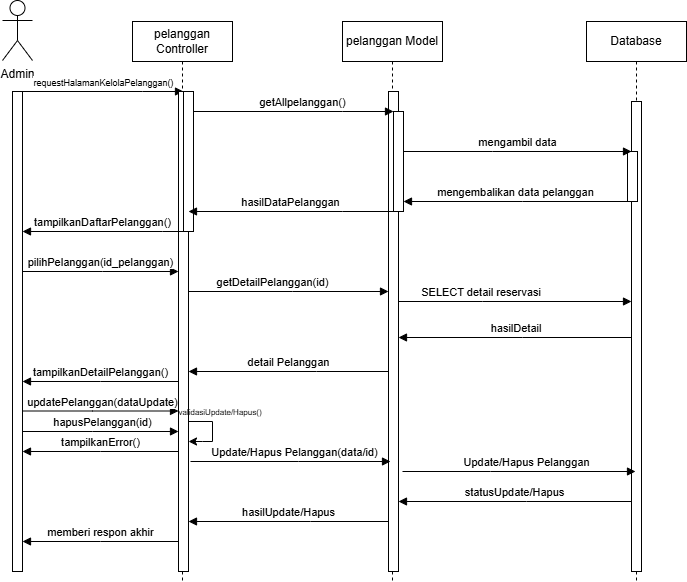

The diagram above was exported from draw.io. Its source (the exported page's mxGraphModel, read from the mxfile embedded in the PNG):
<mxGraphModel dx="1025" dy="451" grid="1" gridSize="10" guides="1" tooltips="1" connect="1" arrows="1" fold="1" page="1" pageScale="1" pageWidth="850" pageHeight="1100" math="0" shadow="0">
  <root>
    <mxCell id="0" />
    <mxCell id="1" parent="0" />
    <mxCell id="aM9ryv3xv72pqoxQDRHE-1" parent="1" style="shape=umlLifeline;perimeter=lifelinePerimeter;whiteSpace=wrap;html=1;container=0;dropTarget=0;collapsible=0;recursiveResize=0;outlineConnect=0;portConstraint=eastwest;newEdgeStyle={&quot;edgeStyle&quot;:&quot;elbowEdgeStyle&quot;,&quot;elbow&quot;:&quot;vertical&quot;,&quot;curved&quot;:0,&quot;rounded&quot;:0};" value="pelanggan Model" vertex="1">
      <mxGeometry height="560" width="100" x="410" y="40" as="geometry" />
    </mxCell>
    <mxCell id="aM9ryv3xv72pqoxQDRHE-2" parent="aM9ryv3xv72pqoxQDRHE-1" style="html=1;points=[];perimeter=orthogonalPerimeter;outlineConnect=0;targetShapes=umlLifeline;portConstraint=eastwest;newEdgeStyle={&quot;edgeStyle&quot;:&quot;elbowEdgeStyle&quot;,&quot;elbow&quot;:&quot;vertical&quot;,&quot;curved&quot;:0,&quot;rounded&quot;:0};" value="" vertex="1">
      <mxGeometry height="480" width="10" x="46" y="70" as="geometry" />
    </mxCell>
    <mxCell id="NEZw0eiykOOnan-eiZfQ-18" parent="aM9ryv3xv72pqoxQDRHE-1" style="html=1;points=[];perimeter=orthogonalPerimeter;outlineConnect=0;targetShapes=umlLifeline;portConstraint=eastwest;newEdgeStyle={&quot;edgeStyle&quot;:&quot;elbowEdgeStyle&quot;,&quot;elbow&quot;:&quot;vertical&quot;,&quot;curved&quot;:0,&quot;rounded&quot;:0};" value="" vertex="1">
      <mxGeometry height="100" width="10" x="51" y="90" as="geometry" />
    </mxCell>
    <mxCell id="aM9ryv3xv72pqoxQDRHE-5" parent="1" style="shape=umlLifeline;perimeter=lifelinePerimeter;whiteSpace=wrap;html=1;container=0;dropTarget=0;collapsible=0;recursiveResize=0;outlineConnect=0;portConstraint=eastwest;newEdgeStyle={&quot;edgeStyle&quot;:&quot;elbowEdgeStyle&quot;,&quot;elbow&quot;:&quot;vertical&quot;,&quot;curved&quot;:0,&quot;rounded&quot;:0};" value="Database" vertex="1">
      <mxGeometry height="560" width="100" x="654" y="40" as="geometry" />
    </mxCell>
    <mxCell id="aM9ryv3xv72pqoxQDRHE-6" parent="aM9ryv3xv72pqoxQDRHE-5" style="html=1;points=[];perimeter=orthogonalPerimeter;outlineConnect=0;targetShapes=umlLifeline;portConstraint=eastwest;newEdgeStyle={&quot;edgeStyle&quot;:&quot;elbowEdgeStyle&quot;,&quot;elbow&quot;:&quot;vertical&quot;,&quot;curved&quot;:0,&quot;rounded&quot;:0};" value="" vertex="1">
      <mxGeometry height="470" width="10" x="45" y="80" as="geometry" />
    </mxCell>
    <mxCell id="NEZw0eiykOOnan-eiZfQ-24" parent="aM9ryv3xv72pqoxQDRHE-5" style="html=1;points=[];perimeter=orthogonalPerimeter;outlineConnect=0;targetShapes=umlLifeline;portConstraint=eastwest;newEdgeStyle={&quot;edgeStyle&quot;:&quot;elbowEdgeStyle&quot;,&quot;elbow&quot;:&quot;vertical&quot;,&quot;curved&quot;:0,&quot;rounded&quot;:0};" value="" vertex="1">
      <mxGeometry height="50" width="10" x="41" y="130" as="geometry" />
    </mxCell>
    <mxCell id="aM9ryv3xv72pqoxQDRHE-7" edge="1" parent="1" source="NEZw0eiykOOnan-eiZfQ-18" style="html=1;verticalAlign=bottom;endArrow=block;edgeStyle=elbowEdgeStyle;elbow=horizontal;curved=0;rounded=0;" target="aM9ryv3xv72pqoxQDRHE-6" value="mengambil data">
      <mxGeometry relative="1" as="geometry">
        <Array as="points">
          <mxPoint x="560" y="170" />
          <mxPoint x="580" y="210" />
        </Array>
        <mxPoint x="470" y="233" as="sourcePoint" />
        <mxPoint x="699" y="233" as="targetPoint" />
      </mxGeometry>
    </mxCell>
    <mxCell id="aM9ryv3xv72pqoxQDRHE-9" edge="1" parent="1" source="NEZw0eiykOOnan-eiZfQ-24" style="html=1;verticalAlign=bottom;endArrow=block;edgeStyle=elbowEdgeStyle;elbow=vertical;curved=0;rounded=0;" target="NEZw0eiykOOnan-eiZfQ-18" value="mengembalikan data pelanggan">
      <mxGeometry relative="1" as="geometry">
        <Array as="points">
          <mxPoint x="590" y="220" />
          <mxPoint x="640" y="260" />
        </Array>
        <mxPoint x="699" y="250" as="sourcePoint" />
        <mxPoint x="466" y="250" as="targetPoint" />
      </mxGeometry>
    </mxCell>
    <mxCell id="NEZw0eiykOOnan-eiZfQ-3" parent="1" style="shape=umlActor;verticalLabelPosition=bottom;verticalAlign=top;html=1;outlineConnect=0;" value="Admin" vertex="1">
      <mxGeometry height="60" width="30" x="70" y="19" as="geometry" />
    </mxCell>
    <mxCell id="NEZw0eiykOOnan-eiZfQ-14" edge="1" parent="1" source="NEZw0eiykOOnan-eiZfQ-17" style="html=1;verticalAlign=bottom;endArrow=block;edgeStyle=elbowEdgeStyle;elbow=vertical;curved=0;rounded=0;" target="NEZw0eiykOOnan-eiZfQ-22" value="&lt;font style=&quot;font-size: 9px;&quot;&gt;    requestHalamanKelolaPelanggan()&lt;/font&gt;">
      <mxGeometry relative="1" x="0.0062" as="geometry">
        <mxPoint as="offset" />
        <Array as="points">
          <mxPoint x="210" y="110" />
        </Array>
        <mxPoint x="100" y="170" as="sourcePoint" />
        <mxPoint x="261" y="170" as="targetPoint" />
      </mxGeometry>
    </mxCell>
    <mxCell id="NEZw0eiykOOnan-eiZfQ-17" parent="1" style="html=1;points=[];perimeter=orthogonalPerimeter;outlineConnect=0;targetShapes=umlLifeline;portConstraint=eastwest;newEdgeStyle={&quot;edgeStyle&quot;:&quot;elbowEdgeStyle&quot;,&quot;elbow&quot;:&quot;vertical&quot;,&quot;curved&quot;:0,&quot;rounded&quot;:0};" value="" vertex="1">
      <mxGeometry height="480" width="10" x="80" y="110" as="geometry" />
    </mxCell>
    <mxCell id="NEZw0eiykOOnan-eiZfQ-20" parent="1" style="shape=umlLifeline;perimeter=lifelinePerimeter;whiteSpace=wrap;html=1;container=0;dropTarget=0;collapsible=0;recursiveResize=0;outlineConnect=0;portConstraint=eastwest;newEdgeStyle={&quot;edgeStyle&quot;:&quot;elbowEdgeStyle&quot;,&quot;elbow&quot;:&quot;vertical&quot;,&quot;curved&quot;:0,&quot;rounded&quot;:0};" value="pelanggan Controller" vertex="1">
      <mxGeometry height="560" width="100" x="200" y="40" as="geometry" />
    </mxCell>
    <mxCell id="NEZw0eiykOOnan-eiZfQ-21" parent="NEZw0eiykOOnan-eiZfQ-20" style="html=1;points=[];perimeter=orthogonalPerimeter;outlineConnect=0;targetShapes=umlLifeline;portConstraint=eastwest;newEdgeStyle={&quot;edgeStyle&quot;:&quot;elbowEdgeStyle&quot;,&quot;elbow&quot;:&quot;vertical&quot;,&quot;curved&quot;:0,&quot;rounded&quot;:0};" value="" vertex="1">
      <mxGeometry height="480" width="10" x="46" y="70" as="geometry" />
    </mxCell>
    <mxCell id="NEZw0eiykOOnan-eiZfQ-22" parent="NEZw0eiykOOnan-eiZfQ-20" style="html=1;points=[];perimeter=orthogonalPerimeter;outlineConnect=0;targetShapes=umlLifeline;portConstraint=eastwest;newEdgeStyle={&quot;edgeStyle&quot;:&quot;elbowEdgeStyle&quot;,&quot;elbow&quot;:&quot;vertical&quot;,&quot;curved&quot;:0,&quot;rounded&quot;:0};" value="" vertex="1">
      <mxGeometry height="140" width="10" x="51" y="70" as="geometry" />
    </mxCell>
    <mxCell id="NEZw0eiykOOnan-eiZfQ-56" edge="1" parent="NEZw0eiykOOnan-eiZfQ-20" source="NEZw0eiykOOnan-eiZfQ-21" style="endArrow=classic;html=1;rounded=0;" target="NEZw0eiykOOnan-eiZfQ-21" value="">
      <mxGeometry height="50" relative="1" width="50" as="geometry">
        <Array as="points">
          <mxPoint x="80" y="400" />
          <mxPoint x="80" y="420" />
          <mxPoint x="70" y="420" />
        </Array>
        <mxPoint x="140" y="460" as="sourcePoint" />
        <mxPoint x="180" y="440" as="targetPoint" />
      </mxGeometry>
    </mxCell>
    <mxCell id="NEZw0eiykOOnan-eiZfQ-23" edge="1" parent="1" source="NEZw0eiykOOnan-eiZfQ-22" style="html=1;verticalAlign=bottom;endArrow=block;edgeStyle=elbowEdgeStyle;elbow=vertical;curved=0;rounded=0;" target="NEZw0eiykOOnan-eiZfQ-18" value="  getAllpelanggan()">
      <mxGeometry relative="1" x="0.09" as="geometry">
        <mxPoint as="offset" />
        <Array as="points">
          <mxPoint x="410" y="130" />
        </Array>
        <mxPoint x="261" y="185" as="sourcePoint" />
        <mxPoint x="461" y="185" as="targetPoint" />
      </mxGeometry>
    </mxCell>
    <mxCell id="NEZw0eiykOOnan-eiZfQ-25" edge="1" parent="1" source="NEZw0eiykOOnan-eiZfQ-18" style="html=1;verticalAlign=bottom;endArrow=block;edgeStyle=elbowEdgeStyle;elbow=vertical;curved=0;rounded=0;" target="NEZw0eiykOOnan-eiZfQ-21" value="hasilDataPelanggan">
      <mxGeometry relative="1" as="geometry">
        <Array as="points">
          <mxPoint x="410" y="230" />
        </Array>
        <mxPoint x="449" y="290" as="sourcePoint" />
        <mxPoint x="220" y="290" as="targetPoint" />
      </mxGeometry>
    </mxCell>
    <mxCell id="NEZw0eiykOOnan-eiZfQ-26" edge="1" parent="1" source="NEZw0eiykOOnan-eiZfQ-22" style="html=1;verticalAlign=bottom;endArrow=block;edgeStyle=elbowEdgeStyle;elbow=vertical;curved=0;rounded=0;" target="NEZw0eiykOOnan-eiZfQ-17" value="&lt;font style=&quot;font-size: 11px;&quot;&gt;tampilkanDaftarPelanggan()&lt;/font&gt;">
      <mxGeometry relative="1" as="geometry">
        <Array as="points">
          <mxPoint x="230" y="250" />
        </Array>
        <mxPoint x="246" y="300" as="sourcePoint" />
        <mxPoint x="30" y="300" as="targetPoint" />
      </mxGeometry>
    </mxCell>
    <mxCell id="NEZw0eiykOOnan-eiZfQ-38" edge="1" parent="1" source="NEZw0eiykOOnan-eiZfQ-17" style="html=1;verticalAlign=bottom;endArrow=block;edgeStyle=elbowEdgeStyle;elbow=vertical;curved=0;rounded=0;" target="NEZw0eiykOOnan-eiZfQ-21" value="  pilihPelanggan(id_pelanggan)">
      <mxGeometry relative="1" as="geometry">
        <Array as="points">
          <mxPoint x="170" y="290" />
        </Array>
        <mxPoint x="90" y="290" as="sourcePoint" />
        <mxPoint x="261" y="120" as="targetPoint" />
      </mxGeometry>
    </mxCell>
    <mxCell id="NEZw0eiykOOnan-eiZfQ-39" edge="1" parent="1" source="NEZw0eiykOOnan-eiZfQ-21" style="html=1;verticalAlign=bottom;endArrow=block;edgeStyle=elbowEdgeStyle;elbow=horizontal;curved=0;rounded=0;" target="aM9ryv3xv72pqoxQDRHE-2" value="  getDetailPelanggan(id)">
      <mxGeometry relative="1" x="-0.16" as="geometry">
        <mxPoint as="offset" />
        <Array as="points">
          <mxPoint x="360" y="310" />
        </Array>
        <mxPoint x="271" y="140" as="sourcePoint" />
        <mxPoint x="471" y="140" as="targetPoint" />
      </mxGeometry>
    </mxCell>
    <mxCell id="NEZw0eiykOOnan-eiZfQ-40" edge="1" parent="1" source="aM9ryv3xv72pqoxQDRHE-2" style="html=1;verticalAlign=bottom;endArrow=block;edgeStyle=elbowEdgeStyle;elbow=vertical;curved=0;rounded=0;" target="aM9ryv3xv72pqoxQDRHE-6" value="  &amp;nbsp;SELECT detail reservasi">
      <mxGeometry relative="1" x="-0.3047" as="geometry">
        <mxPoint as="offset" />
        <Array as="points">
          <mxPoint x="550" y="320" />
        </Array>
        <mxPoint x="266" y="320" as="sourcePoint" />
        <mxPoint x="466" y="320" as="targetPoint" />
      </mxGeometry>
    </mxCell>
    <mxCell id="NEZw0eiykOOnan-eiZfQ-41" edge="1" parent="1" style="html=1;verticalAlign=bottom;endArrow=block;edgeStyle=elbowEdgeStyle;elbow=vertical;curved=0;rounded=0;" value="&amp;nbsp;hasilDetail">
      <mxGeometry relative="1" as="geometry">
        <Array as="points">
          <mxPoint x="590" y="356" />
          <mxPoint x="650" y="246" />
        </Array>
        <mxPoint x="699" y="356" as="sourcePoint" />
        <mxPoint x="466" y="356" as="targetPoint" />
      </mxGeometry>
    </mxCell>
    <mxCell id="NEZw0eiykOOnan-eiZfQ-42" edge="1" parent="1" source="aM9ryv3xv72pqoxQDRHE-2" style="html=1;verticalAlign=bottom;endArrow=block;edgeStyle=elbowEdgeStyle;elbow=vertical;curved=0;rounded=0;" target="NEZw0eiykOOnan-eiZfQ-21" value="detail Pelanggan">
      <mxGeometry relative="1" as="geometry">
        <Array as="points">
          <mxPoint x="384" y="390" />
          <mxPoint x="444" y="280" />
        </Array>
        <mxPoint x="493" y="390" as="sourcePoint" />
        <mxPoint x="260" y="390" as="targetPoint" />
      </mxGeometry>
    </mxCell>
    <mxCell id="NEZw0eiykOOnan-eiZfQ-43" edge="1" parent="1" style="html=1;verticalAlign=bottom;endArrow=block;edgeStyle=elbowEdgeStyle;elbow=vertical;curved=0;rounded=0;" value="  updatePelanggan(dataUpdate)">
      <mxGeometry relative="1" x="0.0256" as="geometry">
        <mxPoint as="offset" />
        <Array as="points">
          <mxPoint x="160" y="429.5" />
        </Array>
        <mxPoint x="90" y="429.5" as="sourcePoint" />
        <mxPoint x="246" y="429.5" as="targetPoint" />
      </mxGeometry>
    </mxCell>
    <mxCell id="NEZw0eiykOOnan-eiZfQ-47" parent="1" style="text;html=1;whiteSpace=wrap;strokeColor=none;fillColor=none;align=center;verticalAlign=middle;rounded=0;" value="&lt;font style=&quot;font-size: 8px;&quot;&gt;validasiUpdate/Hapus()&lt;/font&gt;" vertex="1">
      <mxGeometry height="30" width="60" x="258" y="415" as="geometry" />
    </mxCell>
    <mxCell id="NEZw0eiykOOnan-eiZfQ-48" edge="1" parent="1" style="html=1;verticalAlign=bottom;endArrow=block;edgeStyle=elbowEdgeStyle;elbow=vertical;curved=0;rounded=0;" value="tampilkanDetailPelanggan()">
      <mxGeometry relative="1" as="geometry">
        <Array as="points">
          <mxPoint x="168" y="400" />
          <mxPoint x="228" y="290" />
        </Array>
        <mxPoint x="246" y="400" as="sourcePoint" />
        <mxPoint x="90" y="400" as="targetPoint" />
      </mxGeometry>
    </mxCell>
    <mxCell id="NEZw0eiykOOnan-eiZfQ-49" edge="1" parent="1" style="html=1;verticalAlign=bottom;endArrow=block;edgeStyle=elbowEdgeStyle;elbow=horizontal;curved=0;rounded=0;" value="  Update/Hapus Pelanggan(data/id)">
      <mxGeometry relative="1" x="0.04" as="geometry">
        <mxPoint as="offset" />
        <Array as="points">
          <mxPoint x="366" y="480" />
        </Array>
        <mxPoint x="258" y="480" as="sourcePoint" />
        <mxPoint x="458" y="480" as="targetPoint" />
      </mxGeometry>
    </mxCell>
    <mxCell id="NEZw0eiykOOnan-eiZfQ-50" edge="1" parent="1" style="html=1;verticalAlign=bottom;endArrow=block;edgeStyle=elbowEdgeStyle;elbow=vertical;curved=0;rounded=0;" value="Update/Hapus Pelanggan">
      <mxGeometry relative="1" x="0.0644" as="geometry">
        <mxPoint as="offset" />
        <Array as="points">
          <mxPoint x="558" y="490" />
        </Array>
        <mxPoint x="470" y="490" as="sourcePoint" />
        <mxPoint x="703" y="490" as="targetPoint" />
      </mxGeometry>
    </mxCell>
    <mxCell id="NEZw0eiykOOnan-eiZfQ-51" edge="1" parent="1" source="aM9ryv3xv72pqoxQDRHE-6" style="html=1;verticalAlign=bottom;endArrow=block;edgeStyle=elbowEdgeStyle;elbow=vertical;curved=0;rounded=0;" target="aM9ryv3xv72pqoxQDRHE-2" value="statusUpdate/Hapus">
      <mxGeometry relative="1" as="geometry">
        <Array as="points">
          <mxPoint x="594" y="520" />
          <mxPoint x="654" y="410" />
        </Array>
        <mxPoint x="703" y="520" as="sourcePoint" />
        <mxPoint x="470" y="520" as="targetPoint" />
      </mxGeometry>
    </mxCell>
    <mxCell id="NEZw0eiykOOnan-eiZfQ-52" edge="1" parent="1" style="html=1;verticalAlign=bottom;endArrow=block;edgeStyle=elbowEdgeStyle;elbow=horizontal;curved=0;rounded=0;" value="hasilUpdate/Hapus">
      <mxGeometry relative="1" as="geometry">
        <Array as="points">
          <mxPoint x="378" y="540" />
          <mxPoint x="438" y="430" />
        </Array>
        <mxPoint x="456" y="540" as="sourcePoint" />
        <mxPoint x="256" y="540" as="targetPoint" />
      </mxGeometry>
    </mxCell>
    <mxCell id="NEZw0eiykOOnan-eiZfQ-53" edge="1" parent="1" style="html=1;verticalAlign=bottom;endArrow=block;edgeStyle=elbowEdgeStyle;elbow=vertical;curved=0;rounded=0;" value="memberi respon akhir">
      <mxGeometry relative="1" as="geometry">
        <Array as="points">
          <mxPoint x="168" y="560" />
          <mxPoint x="228" y="450" />
        </Array>
        <mxPoint x="246" y="560" as="sourcePoint" />
        <mxPoint x="90" y="560" as="targetPoint" />
      </mxGeometry>
    </mxCell>
    <mxCell id="NEZw0eiykOOnan-eiZfQ-58" edge="1" parent="1" style="html=1;verticalAlign=bottom;endArrow=block;edgeStyle=elbowEdgeStyle;elbow=vertical;curved=0;rounded=0;" value="tampilkanError()">
      <mxGeometry relative="1" as="geometry">
        <Array as="points">
          <mxPoint x="168" y="470" />
          <mxPoint x="228" y="360" />
        </Array>
        <mxPoint x="246" y="470" as="sourcePoint" />
        <mxPoint x="90" y="470" as="targetPoint" />
      </mxGeometry>
    </mxCell>
    <mxCell id="NEZw0eiykOOnan-eiZfQ-59" edge="1" parent="1" style="html=1;verticalAlign=bottom;endArrow=block;edgeStyle=elbowEdgeStyle;elbow=vertical;curved=0;rounded=0;" value="  hapusPelanggan(id)">
      <mxGeometry relative="1" x="0.0256" as="geometry">
        <mxPoint as="offset" />
        <Array as="points">
          <mxPoint x="160" y="450" />
        </Array>
        <mxPoint x="90" y="450" as="sourcePoint" />
        <mxPoint x="246" y="450" as="targetPoint" />
      </mxGeometry>
    </mxCell>
  </root>
</mxGraphModel>